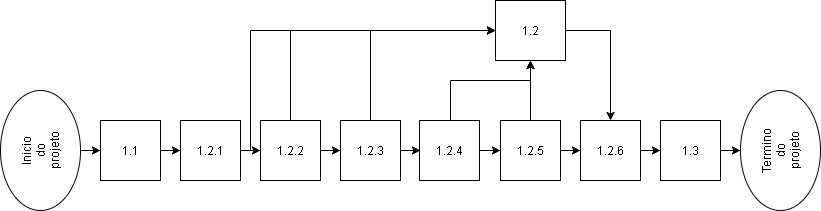

The diagram above was exported from draw.io. Its source (the exported page's mxGraphModel, read from the mxfile embedded in the PNG):
<mxGraphModel dx="862" dy="433" grid="1" gridSize="10" guides="1" tooltips="1" connect="1" arrows="1" fold="1" page="1" pageScale="1" pageWidth="827" pageHeight="1169" math="0" shadow="0">
  <root>
    <mxCell id="0" />
    <mxCell id="1" parent="0" />
    <mxCell id="xGU6HFDCaiz5DzVfPVPN-2" value="Inicio&lt;br&gt;do&lt;br&gt;projeto" style="ellipse;whiteSpace=wrap;html=1;rotation=-90;" vertex="1" parent="1">
      <mxGeometry x="-20" y="210" width="120" height="80" as="geometry" />
    </mxCell>
    <mxCell id="xGU6HFDCaiz5DzVfPVPN-9" value="" style="edgeStyle=orthogonalEdgeStyle;rounded=0;orthogonalLoop=1;jettySize=auto;html=1;" edge="1" parent="1" source="xGU6HFDCaiz5DzVfPVPN-3" target="xGU6HFDCaiz5DzVfPVPN-5">
      <mxGeometry relative="1" as="geometry" />
    </mxCell>
    <mxCell id="xGU6HFDCaiz5DzVfPVPN-3" value="1.1" style="rounded=0;whiteSpace=wrap;html=1;" vertex="1" parent="1">
      <mxGeometry x="100" y="220" width="60" height="60" as="geometry" />
    </mxCell>
    <mxCell id="xGU6HFDCaiz5DzVfPVPN-16" value="" style="edgeStyle=orthogonalEdgeStyle;rounded=0;orthogonalLoop=1;jettySize=auto;html=1;entryX=0;entryY=0.5;entryDx=0;entryDy=0;" edge="1" parent="1" source="xGU6HFDCaiz5DzVfPVPN-2" target="xGU6HFDCaiz5DzVfPVPN-3">
      <mxGeometry relative="1" as="geometry">
        <mxPoint x="420" y="360" as="targetPoint" />
      </mxGeometry>
    </mxCell>
    <mxCell id="xGU6HFDCaiz5DzVfPVPN-17" value="" style="edgeStyle=orthogonalEdgeStyle;rounded=0;orthogonalLoop=1;jettySize=auto;html=1;exitX=1;exitY=0.5;exitDx=0;exitDy=0;entryX=0;entryY=0.5;entryDx=0;entryDy=0;" edge="1" parent="1" source="xGU6HFDCaiz5DzVfPVPN-5" target="xGU6HFDCaiz5DzVfPVPN-4">
      <mxGeometry relative="1" as="geometry">
        <mxPoint x="310" y="380" as="targetPoint" />
      </mxGeometry>
    </mxCell>
    <mxCell id="xGU6HFDCaiz5DzVfPVPN-12" style="edgeStyle=orthogonalEdgeStyle;rounded=0;orthogonalLoop=1;jettySize=auto;html=1;exitX=1;exitY=0.5;exitDx=0;exitDy=0;entryX=0;entryY=0.5;entryDx=0;entryDy=0;" edge="1" parent="1" source="xGU6HFDCaiz5DzVfPVPN-4" target="xGU6HFDCaiz5DzVfPVPN-6">
      <mxGeometry relative="1" as="geometry">
        <mxPoint x="340" y="340" as="targetPoint" />
        <Array as="points">
          <mxPoint x="250" y="250" />
          <mxPoint x="250" y="130" />
        </Array>
      </mxGeometry>
    </mxCell>
    <mxCell id="xGU6HFDCaiz5DzVfPVPN-5" value="1.2.1" style="rounded=0;whiteSpace=wrap;html=1;" vertex="1" parent="1">
      <mxGeometry x="180" y="220" width="60" height="60" as="geometry" />
    </mxCell>
    <mxCell id="xGU6HFDCaiz5DzVfPVPN-31" value="" style="edgeStyle=orthogonalEdgeStyle;rounded=0;orthogonalLoop=1;jettySize=auto;html=1;entryX=0.5;entryY=0;entryDx=0;entryDy=0;" edge="1" parent="1" source="xGU6HFDCaiz5DzVfPVPN-6" target="xGU6HFDCaiz5DzVfPVPN-19">
      <mxGeometry relative="1" as="geometry">
        <mxPoint x="564" y="130" as="targetPoint" />
      </mxGeometry>
    </mxCell>
    <mxCell id="xGU6HFDCaiz5DzVfPVPN-6" value="1.2" style="rounded=0;whiteSpace=wrap;html=1;" vertex="1" parent="1">
      <mxGeometry x="495" y="100" width="70" height="60" as="geometry" />
    </mxCell>
    <mxCell id="xGU6HFDCaiz5DzVfPVPN-33" value="" style="edgeStyle=orthogonalEdgeStyle;rounded=0;orthogonalLoop=1;jettySize=auto;html=1;" edge="1" parent="1" source="xGU6HFDCaiz5DzVfPVPN-18" target="xGU6HFDCaiz5DzVfPVPN-32">
      <mxGeometry relative="1" as="geometry" />
    </mxCell>
    <mxCell id="xGU6HFDCaiz5DzVfPVPN-18" value="1.3" style="rounded=0;whiteSpace=wrap;html=1;" vertex="1" parent="1">
      <mxGeometry x="660" y="220" width="60" height="60" as="geometry" />
    </mxCell>
    <mxCell id="xGU6HFDCaiz5DzVfPVPN-29" value="" style="edgeStyle=orthogonalEdgeStyle;rounded=0;orthogonalLoop=1;jettySize=auto;html=1;" edge="1" parent="1" source="xGU6HFDCaiz5DzVfPVPN-19" target="xGU6HFDCaiz5DzVfPVPN-18">
      <mxGeometry relative="1" as="geometry" />
    </mxCell>
    <mxCell id="xGU6HFDCaiz5DzVfPVPN-19" value="1.2.6" style="rounded=0;whiteSpace=wrap;html=1;" vertex="1" parent="1">
      <mxGeometry x="580" y="220" width="60" height="60" as="geometry" />
    </mxCell>
    <mxCell id="xGU6HFDCaiz5DzVfPVPN-28" value="" style="edgeStyle=orthogonalEdgeStyle;rounded=0;orthogonalLoop=1;jettySize=auto;html=1;" edge="1" parent="1" source="xGU6HFDCaiz5DzVfPVPN-20" target="xGU6HFDCaiz5DzVfPVPN-19">
      <mxGeometry relative="1" as="geometry" />
    </mxCell>
    <mxCell id="xGU6HFDCaiz5DzVfPVPN-42" value="" style="edgeStyle=orthogonalEdgeStyle;rounded=0;orthogonalLoop=1;jettySize=auto;html=1;entryX=0.5;entryY=1;entryDx=0;entryDy=0;" edge="1" parent="1" source="xGU6HFDCaiz5DzVfPVPN-20" target="xGU6HFDCaiz5DzVfPVPN-6">
      <mxGeometry relative="1" as="geometry">
        <mxPoint x="530" y="140" as="targetPoint" />
        <Array as="points">
          <mxPoint x="450" y="250" />
          <mxPoint x="450" y="180" />
          <mxPoint x="530" y="180" />
        </Array>
      </mxGeometry>
    </mxCell>
    <mxCell id="xGU6HFDCaiz5DzVfPVPN-43" value="" style="edgeStyle=orthogonalEdgeStyle;rounded=0;orthogonalLoop=1;jettySize=auto;html=1;" edge="1" parent="1" source="xGU6HFDCaiz5DzVfPVPN-20" target="xGU6HFDCaiz5DzVfPVPN-6">
      <mxGeometry relative="1" as="geometry" />
    </mxCell>
    <mxCell id="xGU6HFDCaiz5DzVfPVPN-20" value="1.2.5" style="rounded=0;whiteSpace=wrap;html=1;" vertex="1" parent="1">
      <mxGeometry x="500" y="220" width="60" height="60" as="geometry" />
    </mxCell>
    <mxCell id="xGU6HFDCaiz5DzVfPVPN-27" value="" style="edgeStyle=orthogonalEdgeStyle;rounded=0;orthogonalLoop=1;jettySize=auto;html=1;" edge="1" parent="1" source="xGU6HFDCaiz5DzVfPVPN-21" target="xGU6HFDCaiz5DzVfPVPN-20">
      <mxGeometry relative="1" as="geometry" />
    </mxCell>
    <mxCell id="xGU6HFDCaiz5DzVfPVPN-21" value="1.2.4" style="rounded=0;whiteSpace=wrap;html=1;" vertex="1" parent="1">
      <mxGeometry x="419" y="220" width="60" height="60" as="geometry" />
    </mxCell>
    <mxCell id="xGU6HFDCaiz5DzVfPVPN-26" value="" style="edgeStyle=orthogonalEdgeStyle;rounded=0;orthogonalLoop=1;jettySize=auto;html=1;exitX=1;exitY=0.5;exitDx=0;exitDy=0;" edge="1" parent="1" source="xGU6HFDCaiz5DzVfPVPN-22">
      <mxGeometry relative="1" as="geometry">
        <mxPoint x="420" y="250" as="targetPoint" />
      </mxGeometry>
    </mxCell>
    <mxCell id="xGU6HFDCaiz5DzVfPVPN-39" value="" style="edgeStyle=orthogonalEdgeStyle;rounded=0;orthogonalLoop=1;jettySize=auto;html=1;entryX=0;entryY=0.5;entryDx=0;entryDy=0;" edge="1" parent="1" source="xGU6HFDCaiz5DzVfPVPN-22" target="xGU6HFDCaiz5DzVfPVPN-6">
      <mxGeometry relative="1" as="geometry">
        <mxPoint x="370" y="140" as="targetPoint" />
        <Array as="points">
          <mxPoint x="370" y="130" />
        </Array>
      </mxGeometry>
    </mxCell>
    <mxCell id="xGU6HFDCaiz5DzVfPVPN-22" value="1.2.3" style="rounded=0;whiteSpace=wrap;html=1;" vertex="1" parent="1">
      <mxGeometry x="340" y="220" width="60" height="60" as="geometry" />
    </mxCell>
    <mxCell id="xGU6HFDCaiz5DzVfPVPN-24" value="" style="edgeStyle=orthogonalEdgeStyle;rounded=0;orthogonalLoop=1;jettySize=auto;html=1;" edge="1" parent="1" source="xGU6HFDCaiz5DzVfPVPN-4" target="xGU6HFDCaiz5DzVfPVPN-22">
      <mxGeometry relative="1" as="geometry" />
    </mxCell>
    <mxCell id="xGU6HFDCaiz5DzVfPVPN-35" value="" style="edgeStyle=orthogonalEdgeStyle;rounded=0;orthogonalLoop=1;jettySize=auto;html=1;entryX=0;entryY=0.5;entryDx=0;entryDy=0;" edge="1" parent="1" source="xGU6HFDCaiz5DzVfPVPN-4" target="xGU6HFDCaiz5DzVfPVPN-6">
      <mxGeometry relative="1" as="geometry">
        <mxPoint x="414" y="130" as="targetPoint" />
        <Array as="points">
          <mxPoint x="290" y="130" />
        </Array>
      </mxGeometry>
    </mxCell>
    <mxCell id="xGU6HFDCaiz5DzVfPVPN-4" value="1.2.2" style="rounded=0;whiteSpace=wrap;html=1;" vertex="1" parent="1">
      <mxGeometry x="260" y="220" width="60" height="60" as="geometry" />
    </mxCell>
    <mxCell id="xGU6HFDCaiz5DzVfPVPN-32" value="Termino&lt;br&gt;do&lt;br&gt;projeto" style="ellipse;whiteSpace=wrap;html=1;rotation=-90;" vertex="1" parent="1">
      <mxGeometry x="720" y="210" width="120" height="80" as="geometry" />
    </mxCell>
  </root>
</mxGraphModel>